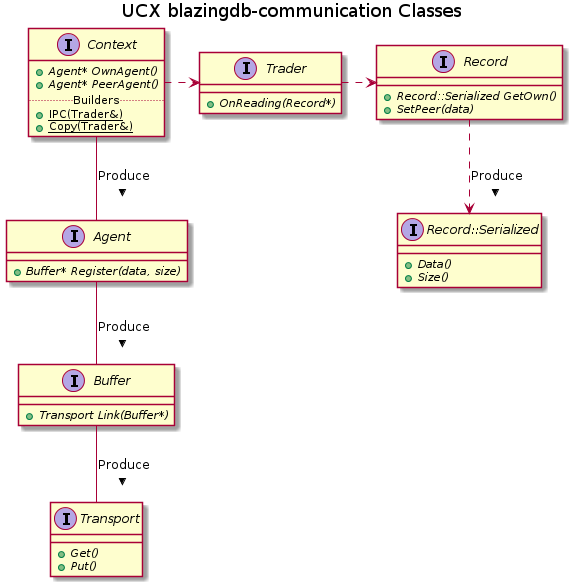

The diagram above was rendered by PlantUML. Its source (embedded in the PNG):
@startuml

hide footbox
title UCX blazingdb-communication Classes

interface Agent
interface Buffer
interface Transport
interface Trader
interface Record
interface Record::Serialized

Context -- Agent : Produce >
Agent -- Buffer : Produce >
Buffer -- Transport : Produce >
Context .right.> Trader
Trader .right.> Record
Record ..> Record::Serialized : Produce >

interface Context {
  {abstract} +Agent* OwnAgent()
  {abstract} +Agent* PeerAgent()
  .. Builders   ..
  {static} +IPC(Trader&)
  {static} +Copy(Trader&)
}

Agent : {abstract} +Buffer* Register(data, size)

Buffer : {abstract} +Transport Link(Buffer*)

Transport : {abstract} +Get()
Transport : {abstract} +Put()

Trader : {abstract} +OnReading(Record*)

Record : {abstract} +Record::Serialized GetOwn()
Record : {abstract} +SetPeer(data)

interface Record::Serialized {
  {abstract} +Data()
  {abstract} +Size()
}

@enduml